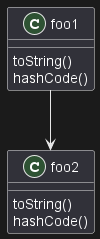

The diagram above was rendered by PlantUML. Its source (embedded in the PNG):
@startuml
!procedure msg($source, $destination)
$source --> $destination
!endprocedure

!procedure init_class($name)
class $name {
$addCommonMethod()
}
!endprocedure


!procedure $addCommonMethod()
  toString()
  hashCode()
!endprocedure


init_class("foo1")
init_class("foo2")
msg("foo1", "foo2")
@enduml